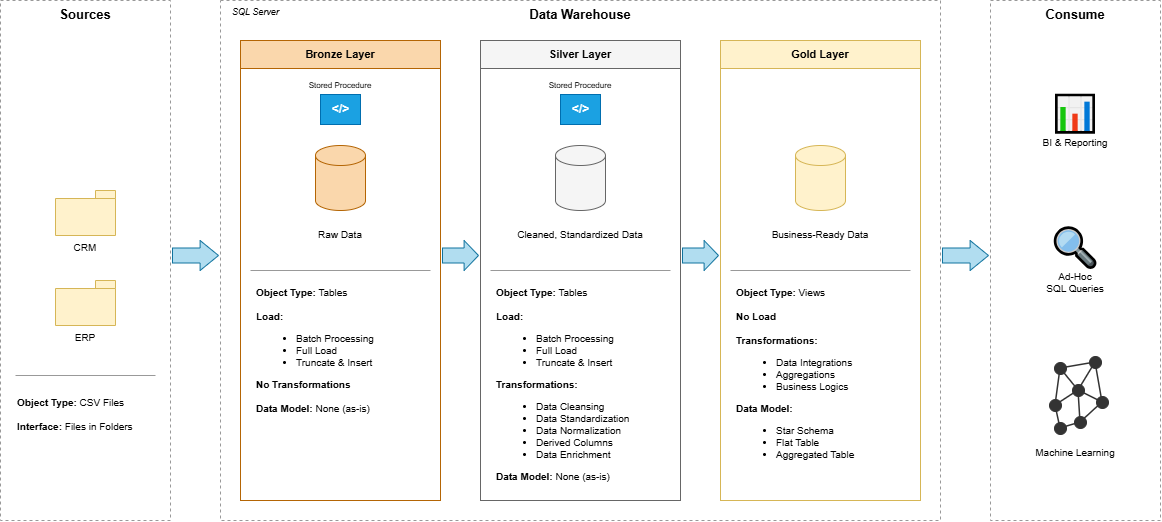

The diagram above was exported from draw.io. Its source (the exported page's mxGraphModel, read from the mxfile embedded in the PNG):
<mxGraphModel dx="1013" dy="607" grid="0" gridSize="10" guides="1" tooltips="1" connect="1" arrows="1" fold="1" page="1" pageScale="1" pageWidth="850" pageHeight="1100" math="0" shadow="0">
  <root>
    <mxCell id="0" />
    <mxCell id="1" parent="0" />
    <mxCell id="c2" parent="1" style="rounded=0;whiteSpace=wrap;html=1;fillColor=none;strokeColor=#999999;dashed=1;dashPattern=3 3;verticalAlign=top;fontStyle=1;fontSize=13;" value="Sources" vertex="1">
      <mxGeometry height="520" width="170" x="40" y="60" as="geometry" />
    </mxCell>
    <mxCell id="c3" parent="1" style="rounded=0;whiteSpace=wrap;html=1;fillColor=none;strokeColor=#999999;dashed=1;dashPattern=3 3;verticalAlign=top;fontStyle=1;fontSize=13;" value="Data Warehouse" vertex="1">
      <mxGeometry height="520" width="720" x="260" y="60" as="geometry" />
    </mxCell>
    <mxCell id="c4" parent="1" style="rounded=0;whiteSpace=wrap;html=1;fillColor=none;strokeColor=#999999;dashed=1;dashPattern=3 3;verticalAlign=top;fontStyle=1;fontSize=13;" value="Consume" vertex="1">
      <mxGeometry height="520" width="170" x="1030" y="60" as="geometry" />
    </mxCell>
    <mxCell id="c5" parent="1" style="text;html=1;whiteSpace=wrap;verticalAlign=middle;fontSize=9;fontStyle=2;align=left;" value="SQL Server" vertex="1">
      <mxGeometry height="16" width="80" x="270" y="64" as="geometry" />
    </mxCell>
    <mxCell id="c6" parent="1" style="shape=folder;tabWidth=20;tabHeight=8;fillColor=#fff2cc;strokeColor=#d6b656;html=1;whiteSpace=wrap;verticalLabelPosition=bottom;verticalAlign=top;fontSize=10;" value="CRM" vertex="1">
      <mxGeometry height="45" width="60" x="95" y="250" as="geometry" />
    </mxCell>
    <mxCell id="c7" parent="1" style="shape=folder;tabWidth=20;tabHeight=8;fillColor=#fff2cc;strokeColor=#d6b656;html=1;whiteSpace=wrap;verticalLabelPosition=bottom;verticalAlign=top;fontSize=10;" value="ERP" vertex="1">
      <mxGeometry height="45" width="60" x="95" y="340" as="geometry" />
    </mxCell>
    <mxCell id="c8" parent="1" style="shape=line;strokeWidth=1;strokeColor=#999999;html=1;" value="" vertex="1">
      <mxGeometry height="10" width="140" x="55" y="430" as="geometry" />
    </mxCell>
    <mxCell id="c9" parent="1" style="text;html=1;whiteSpace=wrap;fontSize=10;align=left;verticalAlign=top;" value="&lt;b&gt;Object Type:&lt;/b&gt; CSV Files&lt;br&gt;&lt;br&gt;&lt;b&gt;Interface:&lt;/b&gt; Files in Folders" vertex="1">
      <mxGeometry height="60" width="145" x="55" y="450" as="geometry" />
    </mxCell>
    <mxCell id="c10" parent="1" style="shape=singleArrow;arrowWidth=0.5;arrowSize=0.4;fillColor=#b1ddf0;strokeColor=#10739e;html=1;" value="" vertex="1">
      <mxGeometry height="30" width="46" x="212" y="300" as="geometry" />
    </mxCell>
    <mxCell id="c11" parent="1" style="shape=singleArrow;arrowWidth=0.5;arrowSize=0.4;fillColor=#b1ddf0;strokeColor=#10739e;html=1;" value="" vertex="1">
      <mxGeometry height="30" width="36" x="482" y="300" as="geometry" />
    </mxCell>
    <mxCell id="c12" parent="1" style="shape=singleArrow;arrowWidth=0.5;arrowSize=0.4;fillColor=#b1ddf0;strokeColor=#10739e;html=1;" value="" vertex="1">
      <mxGeometry height="30" width="36" x="722" y="300" as="geometry" />
    </mxCell>
    <mxCell id="c13" parent="1" style="shape=singleArrow;arrowWidth=0.5;arrowSize=0.4;fillColor=#b1ddf0;strokeColor=#10739e;html=1;" value="" vertex="1">
      <mxGeometry height="30" width="46" x="982" y="300" as="geometry" />
    </mxCell>
    <mxCell id="c14" parent="1" style="rounded=0;whiteSpace=wrap;html=1;fillColor=#fad7ac;strokeColor=#b46504;fontSize=11;fontStyle=1;" value="Bronze Layer" vertex="1">
      <mxGeometry height="28" width="200" x="280" y="100" as="geometry" />
    </mxCell>
    <mxCell id="c15" parent="1" style="rounded=0;whiteSpace=wrap;html=1;fillColor=#ffffff;strokeColor=#b46504;" value="" vertex="1">
      <mxGeometry height="432" width="200" x="280" y="128" as="geometry" />
    </mxCell>
    <mxCell id="c16" parent="1" style="text;html=1;whiteSpace=wrap;align=center;verticalAlign=middle;fontSize=8;" value="Stored Procedure" vertex="1">
      <mxGeometry height="14" width="80" x="340" y="138" as="geometry" />
    </mxCell>
    <mxCell id="c17" parent="1" style="rounded=0;html=1;fillColor=#1ba1e2;strokeColor=#006EAF;fontColor=#ffffff;fontStyle=1;fontSize=12;" value="&amp;lt;/&amp;gt;" vertex="1">
      <mxGeometry height="30" width="40" x="360" y="154" as="geometry" />
    </mxCell>
    <mxCell id="c18" parent="1" style="shape=cylinder3;whiteSpace=wrap;html=1;boundedLbl=1;backgroundOutline=1;size=10;fillColor=#fad7ac;strokeColor=#b46504;" value="" vertex="1">
      <mxGeometry height="65" width="50" x="355" y="205" as="geometry" />
    </mxCell>
    <mxCell id="c19" parent="1" style="text;html=1;whiteSpace=wrap;align=center;verticalAlign=middle;fontSize=10;" value="Raw Data" vertex="1">
      <mxGeometry height="36" width="140" x="310" y="276" as="geometry" />
    </mxCell>
    <mxCell id="c20" parent="1" style="shape=line;strokeWidth=1;strokeColor=#999999;html=1;" value="" vertex="1">
      <mxGeometry height="10" width="180" x="290" y="325" as="geometry" />
    </mxCell>
    <mxCell id="c21" parent="1" style="text;html=1;whiteSpace=wrap;fontSize=10;align=left;verticalAlign=top;spacingLeft=4;" value="&lt;b&gt;Object Type:&lt;/b&gt; Tables&lt;br&gt;&lt;br&gt;&lt;b&gt;Load:&lt;/b&gt;&lt;ul&gt;&lt;li&gt;Batch Processing&lt;/li&gt;&lt;li&gt;Full Load&lt;/li&gt;&lt;li&gt;Truncate &amp;amp; Insert&lt;/li&gt;&lt;/ul&gt;&lt;b&gt;No Transformations&lt;/b&gt;&lt;br&gt;&lt;br&gt;&lt;b&gt;Data Model:&lt;/b&gt; None (as-is)" vertex="1">
      <mxGeometry height="210" width="185" x="290" y="340" as="geometry" />
    </mxCell>
    <mxCell id="c22" parent="1" style="rounded=0;whiteSpace=wrap;html=1;fillColor=#f5f5f5;strokeColor=#666666;fontSize=11;fontStyle=1;" value="Silver Layer" vertex="1">
      <mxGeometry height="28" width="200" x="520" y="100" as="geometry" />
    </mxCell>
    <mxCell id="c23" parent="1" style="rounded=0;whiteSpace=wrap;html=1;fillColor=#ffffff;strokeColor=#666666;" value="" vertex="1">
      <mxGeometry height="432" width="200" x="520" y="128" as="geometry" />
    </mxCell>
    <mxCell id="c24" parent="1" style="text;html=1;whiteSpace=wrap;align=center;verticalAlign=middle;fontSize=8;" value="Stored Procedure" vertex="1">
      <mxGeometry height="14" width="80" x="580" y="138" as="geometry" />
    </mxCell>
    <mxCell id="c25" parent="1" style="rounded=0;html=1;fillColor=#1ba1e2;strokeColor=#006EAF;fontColor=#ffffff;fontStyle=1;fontSize=12;" value="&amp;lt;/&amp;gt;" vertex="1">
      <mxGeometry height="30" width="40" x="600" y="154" as="geometry" />
    </mxCell>
    <mxCell id="c26" parent="1" style="shape=cylinder3;whiteSpace=wrap;html=1;boundedLbl=1;backgroundOutline=1;size=10;fillColor=#f5f5f5;strokeColor=#666666;" value="" vertex="1">
      <mxGeometry height="65" width="50" x="595" y="205" as="geometry" />
    </mxCell>
    <mxCell id="c27" parent="1" style="text;html=1;whiteSpace=wrap;align=center;verticalAlign=middle;fontSize=10;" value="Cleaned, Standardized Data" vertex="1">
      <mxGeometry height="36" width="140" x="550" y="276" as="geometry" />
    </mxCell>
    <mxCell id="c28" parent="1" style="shape=line;strokeWidth=1;strokeColor=#999999;html=1;" value="" vertex="1">
      <mxGeometry height="10" width="180" x="530" y="325" as="geometry" />
    </mxCell>
    <mxCell id="c29" parent="1" style="text;html=1;whiteSpace=wrap;fontSize=10;align=left;verticalAlign=top;spacingLeft=4;" value="&lt;b&gt;Object Type:&lt;/b&gt; Tables&lt;br&gt;&lt;br&gt;&lt;b&gt;Load:&lt;/b&gt;&lt;ul&gt;&lt;li&gt;Batch Processing&lt;/li&gt;&lt;li&gt;Full Load&lt;/li&gt;&lt;li&gt;Truncate &amp;amp; Insert&lt;/li&gt;&lt;/ul&gt;&lt;b&gt;Transformations:&lt;/b&gt;&lt;ul&gt;&lt;li&gt;Data Cleansing&lt;/li&gt;&lt;li&gt;Data Standardization&lt;/li&gt;&lt;li&gt;Data Normalization&lt;/li&gt;&lt;li&gt;Derived Columns&lt;/li&gt;&lt;li&gt;Data Enrichment&lt;/li&gt;&lt;/ul&gt;&lt;b&gt;Data Model:&lt;/b&gt; None (as-is)" vertex="1">
      <mxGeometry height="210" width="185" x="530" y="340" as="geometry" />
    </mxCell>
    <mxCell id="c30" parent="1" style="rounded=0;whiteSpace=wrap;html=1;fillColor=#fff2cc;strokeColor=#d6b656;fontSize=11;fontStyle=1;" value="Gold Layer" vertex="1">
      <mxGeometry height="28" width="200" x="760" y="100" as="geometry" />
    </mxCell>
    <mxCell id="c31" parent="1" style="rounded=0;whiteSpace=wrap;html=1;fillColor=#ffffff;strokeColor=#d6b656;" value="" vertex="1">
      <mxGeometry height="432" width="200" x="760" y="128" as="geometry" />
    </mxCell>
    <mxCell id="c32" parent="1" style="shape=cylinder3;whiteSpace=wrap;html=1;boundedLbl=1;backgroundOutline=1;size=10;fillColor=#fff2cc;strokeColor=#d6b656;" value="" vertex="1">
      <mxGeometry height="65" width="50" x="835" y="205" as="geometry" />
    </mxCell>
    <mxCell id="c33" parent="1" style="text;html=1;whiteSpace=wrap;align=center;verticalAlign=middle;fontSize=10;" value="Business-Ready Data" vertex="1">
      <mxGeometry height="36" width="140" x="790" y="276" as="geometry" />
    </mxCell>
    <mxCell id="c34" parent="1" style="shape=line;strokeWidth=1;strokeColor=#999999;html=1;" value="" vertex="1">
      <mxGeometry height="10" width="180" x="770" y="325" as="geometry" />
    </mxCell>
    <mxCell id="c35" parent="1" style="text;html=1;whiteSpace=wrap;fontSize=10;align=left;verticalAlign=top;spacingLeft=4;" value="&lt;b&gt;Object Type:&lt;/b&gt; Views&lt;br&gt;&lt;br&gt;&lt;b&gt;No Load&lt;/b&gt;&lt;br&gt;&lt;br&gt;&lt;b&gt;Transformations:&lt;/b&gt;&lt;ul&gt;&lt;li&gt;Data Integrations&lt;/li&gt;&lt;li&gt;Aggregations&lt;/li&gt;&lt;li&gt;Business Logics&lt;/li&gt;&lt;/ul&gt;&lt;b&gt;Data Model:&lt;/b&gt;&lt;ul&gt;&lt;li&gt;Star Schema&lt;/li&gt;&lt;li&gt;Flat Table&lt;/li&gt;&lt;li&gt;Aggregated Table&lt;/li&gt;&lt;/ul&gt;" vertex="1">
      <mxGeometry height="210" width="185" x="770" y="340" as="geometry" />
    </mxCell>
    <mxCell id="c36" parent="1" style="text;html=1;whiteSpace=wrap;align=center;verticalAlign=middle;fontSize=10;" value="&lt;font style=&quot;font-size:38px&quot;&gt;📊&lt;/font&gt;&lt;br&gt;BI &amp;amp; Reporting" vertex="1">
      <mxGeometry height="100" width="120" x="1055" y="130" as="geometry" />
    </mxCell>
    <mxCell id="c37" parent="1" style="text;html=1;whiteSpace=wrap;align=center;verticalAlign=middle;fontSize=10;" value="&lt;font style=&quot;font-size:38px&quot;&gt;🔍&lt;/font&gt;&lt;br&gt;Ad-Hoc&lt;br&gt;SQL Queries" vertex="1">
      <mxGeometry height="100" width="120" x="1055" y="270" as="geometry" />
    </mxCell>
    <mxCell id="e1" edge="1" parent="1" style="endArrow=none;html=1;strokeColor=#333333;strokeWidth=1.5;">
      <mxGeometry height="50" relative="1" width="50" as="geometry">
        <mxPoint x="1100" y="428" as="sourcePoint" />
        <mxPoint x="1135" y="422" as="targetPoint" />
      </mxGeometry>
    </mxCell>
    <mxCell id="e2" edge="1" parent="1" style="endArrow=none;html=1;strokeColor=#333333;strokeWidth=1.5;">
      <mxGeometry height="50" relative="1" width="50" as="geometry">
        <mxPoint x="1100" y="428" as="sourcePoint" />
        <mxPoint x="1118" y="450" as="targetPoint" />
      </mxGeometry>
    </mxCell>
    <mxCell id="e3" edge="1" parent="1" style="endArrow=none;html=1;strokeColor=#333333;strokeWidth=1.5;">
      <mxGeometry height="50" relative="1" width="50" as="geometry">
        <mxPoint x="1135" y="422" as="sourcePoint" />
        <mxPoint x="1118" y="450" as="targetPoint" />
      </mxGeometry>
    </mxCell>
    <mxCell id="e4" edge="1" parent="1" style="endArrow=none;html=1;strokeColor=#333333;strokeWidth=1.5;">
      <mxGeometry height="50" relative="1" width="50" as="geometry">
        <mxPoint x="1135" y="422" as="sourcePoint" />
        <mxPoint x="1142" y="462" as="targetPoint" />
      </mxGeometry>
    </mxCell>
    <mxCell id="e5" edge="1" parent="1" style="endArrow=none;html=1;strokeColor=#333333;strokeWidth=1.5;">
      <mxGeometry height="50" relative="1" width="50" as="geometry">
        <mxPoint x="1118" y="450" as="sourcePoint" />
        <mxPoint x="1095" y="465" as="targetPoint" />
      </mxGeometry>
    </mxCell>
    <mxCell id="e6" edge="1" parent="1" style="endArrow=none;html=1;strokeColor=#333333;strokeWidth=1.5;">
      <mxGeometry height="50" relative="1" width="50" as="geometry">
        <mxPoint x="1118" y="450" as="sourcePoint" />
        <mxPoint x="1142" y="462" as="targetPoint" />
      </mxGeometry>
    </mxCell>
    <mxCell id="e7" edge="1" parent="1" style="endArrow=none;html=1;strokeColor=#333333;strokeWidth=1.5;">
      <mxGeometry height="50" relative="1" width="50" as="geometry">
        <mxPoint x="1118" y="450" as="sourcePoint" />
        <mxPoint x="1120" y="482" as="targetPoint" />
      </mxGeometry>
    </mxCell>
    <mxCell id="e8" edge="1" parent="1" style="endArrow=none;html=1;strokeColor=#333333;strokeWidth=1.5;">
      <mxGeometry height="50" relative="1" width="50" as="geometry">
        <mxPoint x="1095" y="465" as="sourcePoint" />
        <mxPoint x="1100" y="488" as="targetPoint" />
      </mxGeometry>
    </mxCell>
    <mxCell id="e9" edge="1" parent="1" style="endArrow=none;html=1;strokeColor=#333333;strokeWidth=1.5;">
      <mxGeometry height="50" relative="1" width="50" as="geometry">
        <mxPoint x="1100" y="488" as="sourcePoint" />
        <mxPoint x="1120" y="482" as="targetPoint" />
      </mxGeometry>
    </mxCell>
    <mxCell id="e10" edge="1" parent="1" style="endArrow=none;html=1;strokeColor=#333333;strokeWidth=1.5;">
      <mxGeometry height="50" relative="1" width="50" as="geometry">
        <mxPoint x="1142" y="462" as="sourcePoint" />
        <mxPoint x="1120" y="482" as="targetPoint" />
      </mxGeometry>
    </mxCell>
    <mxCell id="e11" edge="1" parent="1" style="endArrow=none;html=1;strokeColor=#333333;strokeWidth=1.5;">
      <mxGeometry height="50" relative="1" width="50" as="geometry">
        <mxPoint x="1100" y="428" as="sourcePoint" />
        <mxPoint x="1095" y="465" as="targetPoint" />
      </mxGeometry>
    </mxCell>
    <mxCell id="n1" parent="1" style="ellipse;whiteSpace=wrap;html=1;fillColor=#333333;strokeColor=#333333;" value="" vertex="1">
      <mxGeometry height="12" width="12" x="1094" y="422" as="geometry" />
    </mxCell>
    <mxCell id="n2" parent="1" style="ellipse;whiteSpace=wrap;html=1;fillColor=#333333;strokeColor=#333333;" value="" vertex="1">
      <mxGeometry height="12" width="12" x="1129" y="416" as="geometry" />
    </mxCell>
    <mxCell id="n3" parent="1" style="ellipse;whiteSpace=wrap;html=1;fillColor=#333333;strokeColor=#333333;" value="" vertex="1">
      <mxGeometry height="12" width="12" x="1112" y="444" as="geometry" />
    </mxCell>
    <mxCell id="n4" parent="1" style="ellipse;whiteSpace=wrap;html=1;fillColor=#333333;strokeColor=#333333;" value="" vertex="1">
      <mxGeometry height="12" width="12" x="1089" y="459" as="geometry" />
    </mxCell>
    <mxCell id="n5" parent="1" style="ellipse;whiteSpace=wrap;html=1;fillColor=#333333;strokeColor=#333333;" value="" vertex="1">
      <mxGeometry height="12" width="12" x="1136" y="456" as="geometry" />
    </mxCell>
    <mxCell id="n6" parent="1" style="ellipse;whiteSpace=wrap;html=1;fillColor=#333333;strokeColor=#333333;" value="" vertex="1">
      <mxGeometry height="12" width="12" x="1114" y="476" as="geometry" />
    </mxCell>
    <mxCell id="n7" parent="1" style="ellipse;whiteSpace=wrap;html=1;fillColor=#333333;strokeColor=#333333;" value="" vertex="1">
      <mxGeometry height="12" width="12" x="1094" y="482" as="geometry" />
    </mxCell>
    <mxCell id="mlLabel" parent="1" style="text;html=1;whiteSpace=wrap;align=center;verticalAlign=middle;fontSize=10;" value="Machine Learning" vertex="1">
      <mxGeometry height="24" width="120" x="1055" y="500" as="geometry" />
    </mxCell>
  </root>
</mxGraphModel>